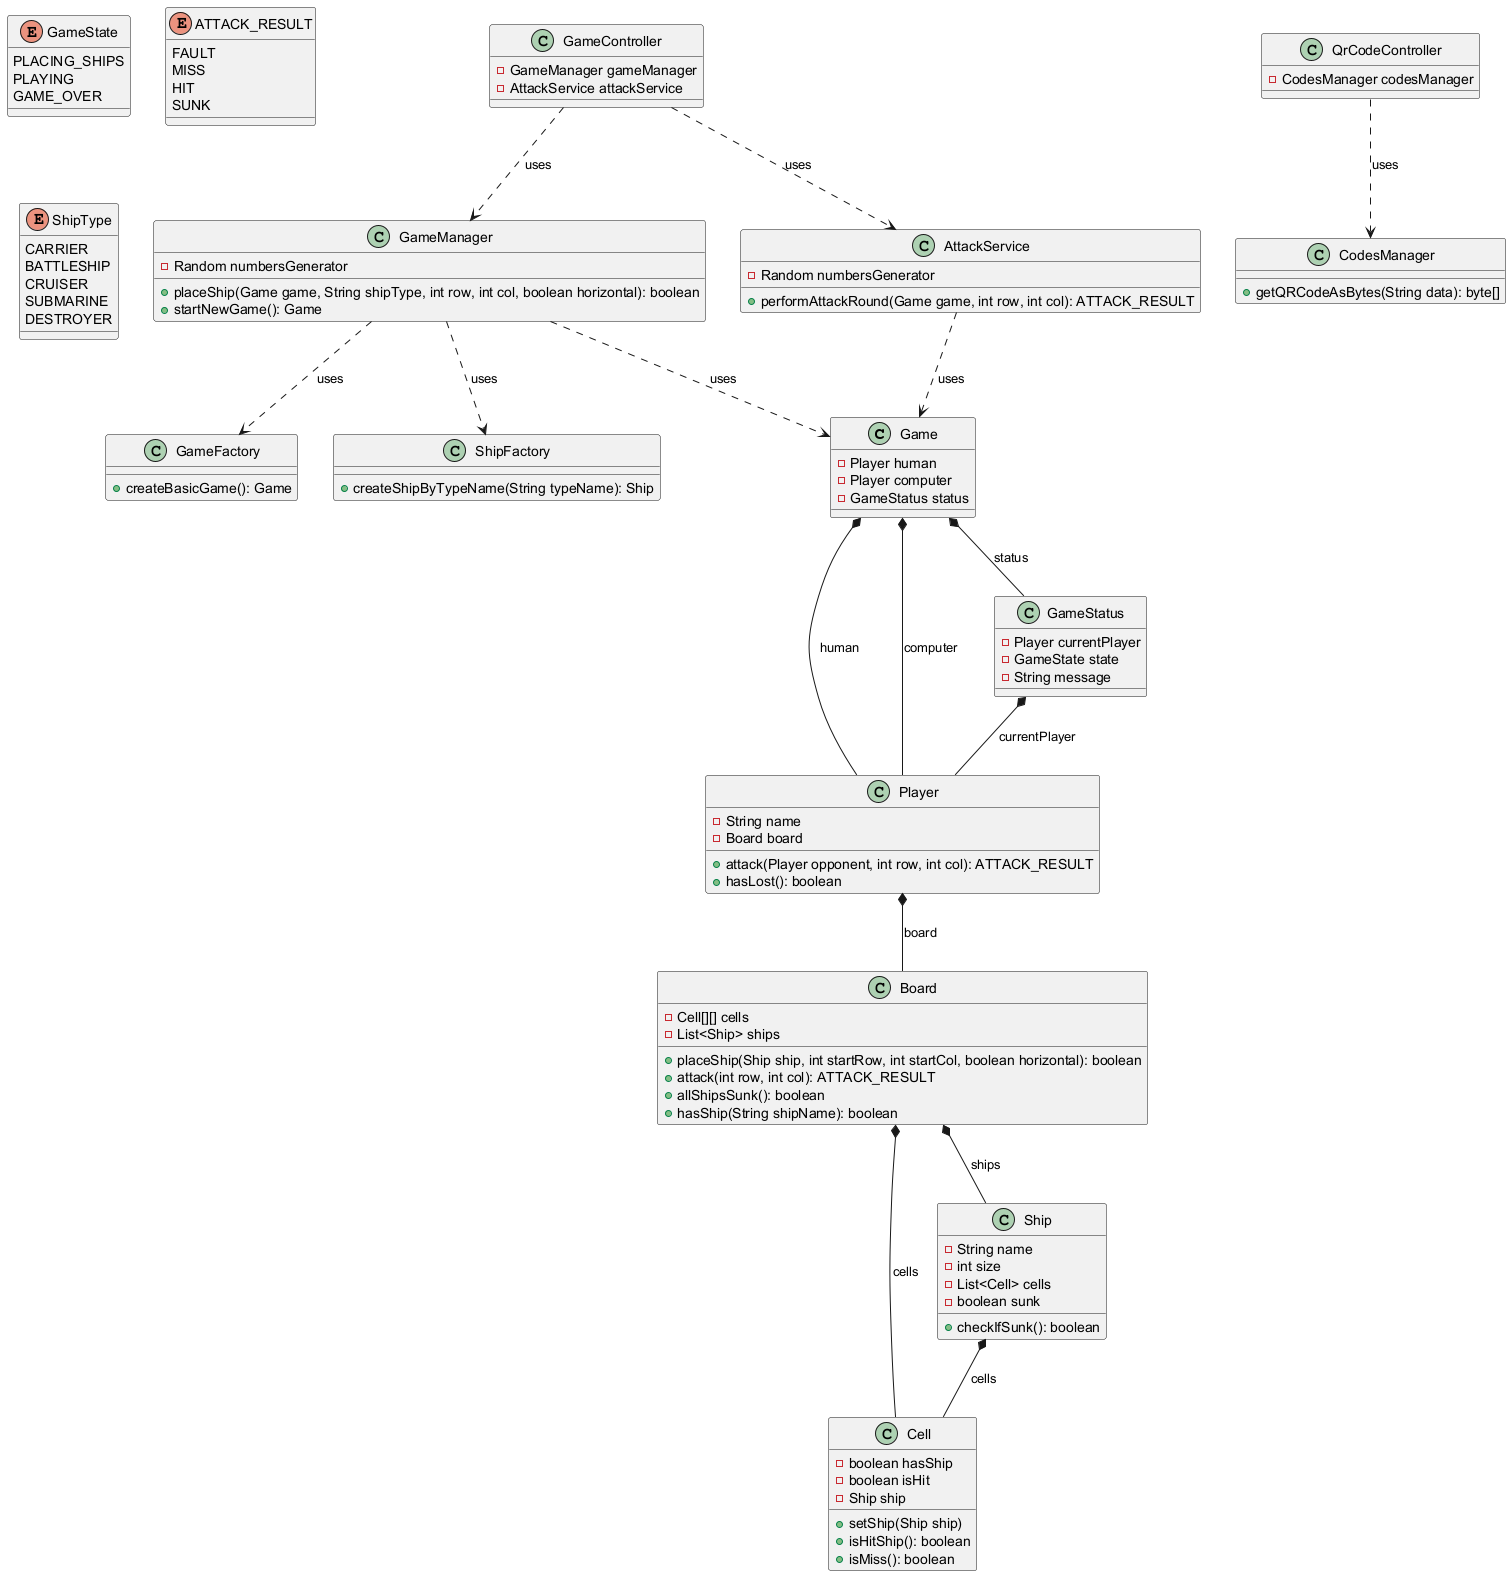

The diagram above was rendered by PlantUML. Its source (embedded in the PNG):
@startuml Diagram Klas UML dla Projektu Battleship

class Game {
    - Player human
    - Player computer
    - GameStatus status
}

class Player {
    - String name
    - Board board
    + attack(Player opponent, int row, int col): ATTACK_RESULT
    + hasLost(): boolean
}

class Board {
    - Cell[][] cells
    - List<Ship> ships
    + placeShip(Ship ship, int startRow, int startCol, boolean horizontal): boolean
    + attack(int row, int col): ATTACK_RESULT
    + allShipsSunk(): boolean
    + hasShip(String shipName): boolean
}

class Cell {
    - boolean hasShip
    - boolean isHit
    - Ship ship
    + setShip(Ship ship)
    + isHitShip(): boolean
    + isMiss(): boolean
}

class Ship {
    - String name
    - int size
    - List<Cell> cells
    - boolean sunk
    + checkIfSunk(): boolean
}

class GameStatus {
    - Player currentPlayer
    - GameState state
    - String message
}

enum GameState {
    PLACING_SHIPS
    PLAYING
    GAME_OVER
}

enum ATTACK_RESULT {
    FAULT
    MISS
    HIT
    SUNK
}

enum ShipType {
    CARRIER
    BATTLESHIP
    CRUISER
    SUBMARINE
    DESTROYER
}

class GameManager {
    - Random numbersGenerator
    + placeShip(Game game, String shipType, int row, int col, boolean horizontal): boolean
    + startNewGame(): Game
}

class AttackService {
    - Random numbersGenerator
    + performAttackRound(Game game, int row, int col): ATTACK_RESULT
}

class CodesManager {
    + getQRCodeAsBytes(String data): byte[]
}

class GameController {
    - GameManager gameManager
    - AttackService attackService
}

class QrCodeController {
    - CodesManager codesManager
}

class GameFactory {
    + createBasicGame(): Game
}

class ShipFactory {
    + createShipByTypeName(String typeName): Ship
}

Game *-- Player : human
Game *-- Player : computer
Game *-- GameStatus : status
Player *-- Board : board
Board *-- Cell : cells
Board *-- Ship : ships
Ship *-- Cell : cells
GameStatus *-- Player : currentPlayer
GameManager ..> GameFactory : uses
GameManager ..> ShipFactory : uses
GameController ..> GameManager : uses
GameController ..> AttackService : uses
QrCodeController ..> CodesManager : uses
AttackService ..> Game : uses
GameManager ..> Game : uses

@enduml